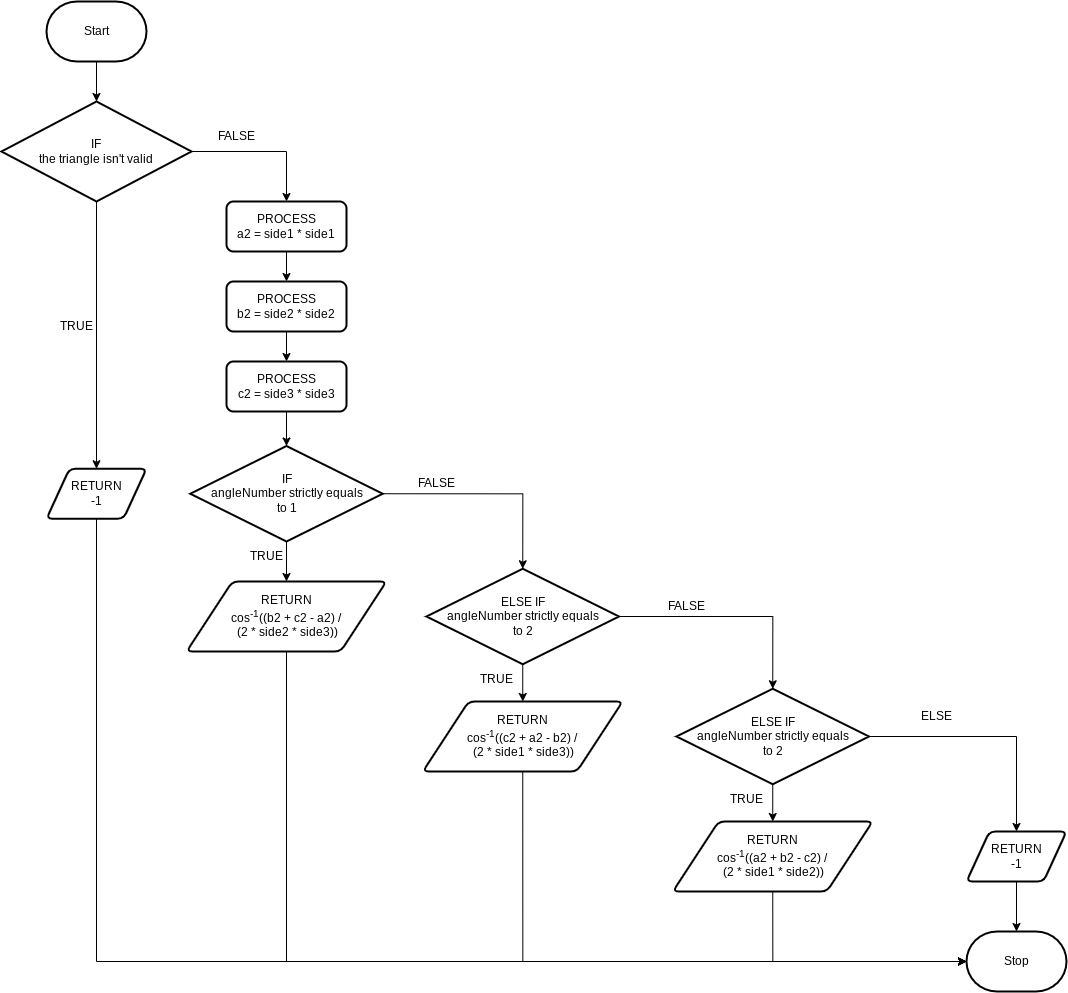

The diagram above was exported from draw.io. Its source (the exported page's mxGraphModel, read from the mxfile embedded in the PNG):
<mxGraphModel dx="2163" dy="1297" grid="1" gridSize="10" guides="1" tooltips="1" connect="1" arrows="1" fold="1" page="1" pageScale="1" pageWidth="827" pageHeight="1169" math="0" shadow="0">
  <root>
    <mxCell id="0" />
    <mxCell id="1" parent="0" />
    <mxCell id="96" style="edgeStyle=orthogonalEdgeStyle;html=1;exitX=0.5;exitY=1;exitDx=0;exitDy=0;exitPerimeter=0;entryX=0.5;entryY=0;entryDx=0;entryDy=0;entryPerimeter=0;rounded=0;" edge="1" parent="1" source="6" target="84">
      <mxGeometry relative="1" as="geometry" />
    </mxCell>
    <mxCell id="6" value="Start" style="strokeWidth=2;html=1;shape=mxgraph.flowchart.terminator;whiteSpace=wrap;" parent="1" vertex="1">
      <mxGeometry x="80" y="30" width="100" height="60" as="geometry" />
    </mxCell>
    <mxCell id="7" value="Stop" style="strokeWidth=2;html=1;shape=mxgraph.flowchart.terminator;whiteSpace=wrap;" parent="1" vertex="1">
      <mxGeometry x="1000" y="960" width="100" height="60" as="geometry" />
    </mxCell>
    <mxCell id="98" style="edgeStyle=orthogonalEdgeStyle;rounded=0;html=1;exitX=0.5;exitY=1;exitDx=0;exitDy=0;exitPerimeter=0;entryX=0.5;entryY=0;entryDx=0;entryDy=0;" edge="1" parent="1" source="84" target="97">
      <mxGeometry relative="1" as="geometry" />
    </mxCell>
    <mxCell id="102" style="edgeStyle=orthogonalEdgeStyle;rounded=0;html=1;exitX=1;exitY=0.5;exitDx=0;exitDy=0;exitPerimeter=0;entryX=0.5;entryY=0;entryDx=0;entryDy=0;" edge="1" parent="1" source="84" target="99">
      <mxGeometry relative="1" as="geometry" />
    </mxCell>
    <mxCell id="84" value="IF&lt;br&gt;the triangle isn't valid" style="strokeWidth=2;html=1;shape=mxgraph.flowchart.decision;whiteSpace=wrap;" parent="1" vertex="1">
      <mxGeometry x="35" y="130" width="190" height="100" as="geometry" />
    </mxCell>
    <mxCell id="93" value="FALSE" style="text;html=1;strokeColor=none;fillColor=none;align=center;verticalAlign=middle;whiteSpace=wrap;rounded=0;" parent="1" vertex="1">
      <mxGeometry x="240" y="150" width="60" height="30" as="geometry" />
    </mxCell>
    <mxCell id="94" value="TRUE" style="text;html=1;strokeColor=none;fillColor=none;align=center;verticalAlign=middle;whiteSpace=wrap;rounded=0;" vertex="1" parent="1">
      <mxGeometry x="80" y="340" width="60" height="30" as="geometry" />
    </mxCell>
    <mxCell id="129" style="edgeStyle=orthogonalEdgeStyle;rounded=0;html=1;exitX=0.5;exitY=1;exitDx=0;exitDy=0;entryX=0;entryY=0.5;entryDx=0;entryDy=0;entryPerimeter=0;" edge="1" parent="1" source="97" target="7">
      <mxGeometry relative="1" as="geometry" />
    </mxCell>
    <mxCell id="97" value="RETURN&lt;br&gt;-1" style="shape=parallelogram;html=1;strokeWidth=2;perimeter=parallelogramPerimeter;whiteSpace=wrap;rounded=1;arcSize=12;size=0.23;" vertex="1" parent="1">
      <mxGeometry x="80" y="497.25" width="100" height="50" as="geometry" />
    </mxCell>
    <mxCell id="103" style="edgeStyle=orthogonalEdgeStyle;rounded=0;html=1;exitX=0.5;exitY=1;exitDx=0;exitDy=0;entryX=0.5;entryY=0;entryDx=0;entryDy=0;" edge="1" parent="1" source="99" target="100">
      <mxGeometry relative="1" as="geometry" />
    </mxCell>
    <mxCell id="99" value="PROCESS&lt;br&gt;a2 = side1 * side1" style="rounded=1;whiteSpace=wrap;html=1;absoluteArcSize=1;arcSize=14;strokeWidth=2;" vertex="1" parent="1">
      <mxGeometry x="260" y="230" width="120" height="50" as="geometry" />
    </mxCell>
    <mxCell id="104" style="edgeStyle=orthogonalEdgeStyle;rounded=0;html=1;exitX=0.5;exitY=1;exitDx=0;exitDy=0;entryX=0.5;entryY=0;entryDx=0;entryDy=0;" edge="1" parent="1" source="100" target="101">
      <mxGeometry relative="1" as="geometry" />
    </mxCell>
    <mxCell id="100" value="PROCESS&lt;br&gt;b2 = side2 * side2" style="rounded=1;whiteSpace=wrap;html=1;absoluteArcSize=1;arcSize=14;strokeWidth=2;" vertex="1" parent="1">
      <mxGeometry x="260" y="310" width="120" height="50" as="geometry" />
    </mxCell>
    <mxCell id="106" style="edgeStyle=orthogonalEdgeStyle;rounded=0;html=1;exitX=0.5;exitY=1;exitDx=0;exitDy=0;entryX=0.5;entryY=0;entryDx=0;entryDy=0;entryPerimeter=0;" edge="1" parent="1" source="101" target="105">
      <mxGeometry relative="1" as="geometry" />
    </mxCell>
    <mxCell id="101" value="PROCESS&lt;br&gt;c2 = side3 * side3" style="rounded=1;whiteSpace=wrap;html=1;absoluteArcSize=1;arcSize=14;strokeWidth=2;" vertex="1" parent="1">
      <mxGeometry x="260" y="390" width="120" height="50" as="geometry" />
    </mxCell>
    <mxCell id="108" style="edgeStyle=orthogonalEdgeStyle;rounded=0;html=1;exitX=0.5;exitY=1;exitDx=0;exitDy=0;exitPerimeter=0;entryX=0.5;entryY=0;entryDx=0;entryDy=0;" edge="1" parent="1" source="105" target="107">
      <mxGeometry relative="1" as="geometry" />
    </mxCell>
    <mxCell id="110" style="edgeStyle=orthogonalEdgeStyle;rounded=0;html=1;exitX=1;exitY=0.5;exitDx=0;exitDy=0;exitPerimeter=0;entryX=0.5;entryY=0;entryDx=0;entryDy=0;entryPerimeter=0;" edge="1" parent="1" source="105" target="109">
      <mxGeometry relative="1" as="geometry" />
    </mxCell>
    <mxCell id="105" value="IF&lt;br&gt;angleNumber strictly equals&lt;br&gt;to 1" style="strokeWidth=2;html=1;shape=mxgraph.flowchart.decision;whiteSpace=wrap;" vertex="1" parent="1">
      <mxGeometry x="223.75" y="474.5" width="192.5" height="95.5" as="geometry" />
    </mxCell>
    <mxCell id="128" style="edgeStyle=orthogonalEdgeStyle;rounded=0;html=1;exitX=0.5;exitY=1;exitDx=0;exitDy=0;entryX=0;entryY=0.5;entryDx=0;entryDy=0;entryPerimeter=0;" edge="1" parent="1" source="107" target="7">
      <mxGeometry relative="1" as="geometry" />
    </mxCell>
    <mxCell id="107" value="RETURN&lt;br&gt;&lt;span style=&quot;font-size: 12px;&quot;&gt;cos&lt;sup&gt;-1&lt;/sup&gt;((b2 + c2 - a2) /&lt;br&gt;&amp;nbsp;(2 * side2 * side3))&lt;/span&gt;" style="shape=parallelogram;html=1;strokeWidth=2;perimeter=parallelogramPerimeter;whiteSpace=wrap;rounded=1;arcSize=12;size=0.23;" vertex="1" parent="1">
      <mxGeometry x="220" y="610" width="200" height="70" as="geometry" />
    </mxCell>
    <mxCell id="112" style="edgeStyle=orthogonalEdgeStyle;rounded=0;html=1;exitX=0.5;exitY=1;exitDx=0;exitDy=0;exitPerimeter=0;" edge="1" parent="1" source="109" target="111">
      <mxGeometry relative="1" as="geometry" />
    </mxCell>
    <mxCell id="114" style="edgeStyle=orthogonalEdgeStyle;rounded=0;html=1;exitX=1;exitY=0.5;exitDx=0;exitDy=0;exitPerimeter=0;entryX=0.5;entryY=0;entryDx=0;entryDy=0;entryPerimeter=0;" edge="1" parent="1" source="109" target="113">
      <mxGeometry relative="1" as="geometry" />
    </mxCell>
    <mxCell id="109" value="ELSE IF&lt;br&gt;angleNumber strictly equals&lt;br&gt;to 2" style="strokeWidth=2;html=1;shape=mxgraph.flowchart.decision;whiteSpace=wrap;" vertex="1" parent="1">
      <mxGeometry x="460" y="597.25" width="192.5" height="95.5" as="geometry" />
    </mxCell>
    <mxCell id="127" style="edgeStyle=orthogonalEdgeStyle;rounded=0;html=1;exitX=0.5;exitY=1;exitDx=0;exitDy=0;entryX=0;entryY=0.5;entryDx=0;entryDy=0;entryPerimeter=0;" edge="1" parent="1" source="111" target="7">
      <mxGeometry relative="1" as="geometry" />
    </mxCell>
    <mxCell id="111" value="RETURN&lt;br&gt;&lt;span style=&quot;font-size: 12px;&quot;&gt;cos&lt;sup&gt;-1&lt;/sup&gt;((c2 + a2 - b2) /&lt;br&gt;&amp;nbsp;(2 * side1 * side3))&lt;/span&gt;" style="shape=parallelogram;html=1;strokeWidth=2;perimeter=parallelogramPerimeter;whiteSpace=wrap;rounded=1;arcSize=12;size=0.23;" vertex="1" parent="1">
      <mxGeometry x="456.25" y="730" width="200" height="70" as="geometry" />
    </mxCell>
    <mxCell id="116" style="edgeStyle=orthogonalEdgeStyle;rounded=0;html=1;exitX=0.5;exitY=1;exitDx=0;exitDy=0;exitPerimeter=0;entryX=0.5;entryY=0;entryDx=0;entryDy=0;" edge="1" parent="1" source="113" target="115">
      <mxGeometry relative="1" as="geometry" />
    </mxCell>
    <mxCell id="123" style="edgeStyle=orthogonalEdgeStyle;rounded=0;html=1;exitX=1;exitY=0.5;exitDx=0;exitDy=0;exitPerimeter=0;entryX=0.5;entryY=0;entryDx=0;entryDy=0;" edge="1" parent="1" source="113" target="122">
      <mxGeometry relative="1" as="geometry" />
    </mxCell>
    <mxCell id="113" value="ELSE IF&lt;br&gt;angleNumber strictly equals&lt;br&gt;to 2" style="strokeWidth=2;html=1;shape=mxgraph.flowchart.decision;whiteSpace=wrap;" vertex="1" parent="1">
      <mxGeometry x="710" y="717.25" width="192.5" height="95.5" as="geometry" />
    </mxCell>
    <mxCell id="126" style="edgeStyle=orthogonalEdgeStyle;rounded=0;html=1;exitX=0.5;exitY=1;exitDx=0;exitDy=0;entryX=0;entryY=0.5;entryDx=0;entryDy=0;entryPerimeter=0;" edge="1" parent="1" source="115" target="7">
      <mxGeometry relative="1" as="geometry" />
    </mxCell>
    <mxCell id="115" value="RETURN&lt;br&gt;&lt;span style=&quot;font-size: 12px;&quot;&gt;cos&lt;sup&gt;-1&lt;/sup&gt;((a2 + b2 - c2) /&lt;br&gt;&amp;nbsp;(2 * side1 * side2))&lt;/span&gt;" style="shape=parallelogram;html=1;strokeWidth=2;perimeter=parallelogramPerimeter;whiteSpace=wrap;rounded=1;arcSize=12;size=0.23;" vertex="1" parent="1">
      <mxGeometry x="706.25" y="850" width="200" height="70" as="geometry" />
    </mxCell>
    <mxCell id="117" value="TRUE" style="text;html=1;strokeColor=none;fillColor=none;align=center;verticalAlign=middle;whiteSpace=wrap;rounded=0;" vertex="1" parent="1">
      <mxGeometry x="270" y="570" width="60" height="30" as="geometry" />
    </mxCell>
    <mxCell id="118" value="TRUE" style="text;html=1;strokeColor=none;fillColor=none;align=center;verticalAlign=middle;whiteSpace=wrap;rounded=0;" vertex="1" parent="1">
      <mxGeometry x="500" y="692.75" width="60" height="30" as="geometry" />
    </mxCell>
    <mxCell id="119" value="TRUE" style="text;html=1;strokeColor=none;fillColor=none;align=center;verticalAlign=middle;whiteSpace=wrap;rounded=0;" vertex="1" parent="1">
      <mxGeometry x="750" y="812.75" width="60" height="30" as="geometry" />
    </mxCell>
    <mxCell id="120" value="FALSE" style="text;html=1;strokeColor=none;fillColor=none;align=center;verticalAlign=middle;whiteSpace=wrap;rounded=0;" vertex="1" parent="1">
      <mxGeometry x="440" y="497.25" width="60" height="30" as="geometry" />
    </mxCell>
    <mxCell id="121" value="FALSE" style="text;html=1;strokeColor=none;fillColor=none;align=center;verticalAlign=middle;whiteSpace=wrap;rounded=0;" vertex="1" parent="1">
      <mxGeometry x="690" y="620" width="60" height="30" as="geometry" />
    </mxCell>
    <mxCell id="125" style="edgeStyle=orthogonalEdgeStyle;rounded=0;html=1;exitX=0.5;exitY=1;exitDx=0;exitDy=0;entryX=0.5;entryY=0;entryDx=0;entryDy=0;entryPerimeter=0;" edge="1" parent="1" source="122" target="7">
      <mxGeometry relative="1" as="geometry" />
    </mxCell>
    <mxCell id="122" value="RETURN&lt;br&gt;-1" style="shape=parallelogram;html=1;strokeWidth=2;perimeter=parallelogramPerimeter;whiteSpace=wrap;rounded=1;arcSize=12;size=0.23;" vertex="1" parent="1">
      <mxGeometry x="1000" y="860" width="100" height="50" as="geometry" />
    </mxCell>
    <mxCell id="124" value="ELSE" style="text;html=1;strokeColor=none;fillColor=none;align=center;verticalAlign=middle;whiteSpace=wrap;rounded=0;" vertex="1" parent="1">
      <mxGeometry x="940" y="730" width="60" height="30" as="geometry" />
    </mxCell>
  </root>
</mxGraphModel>